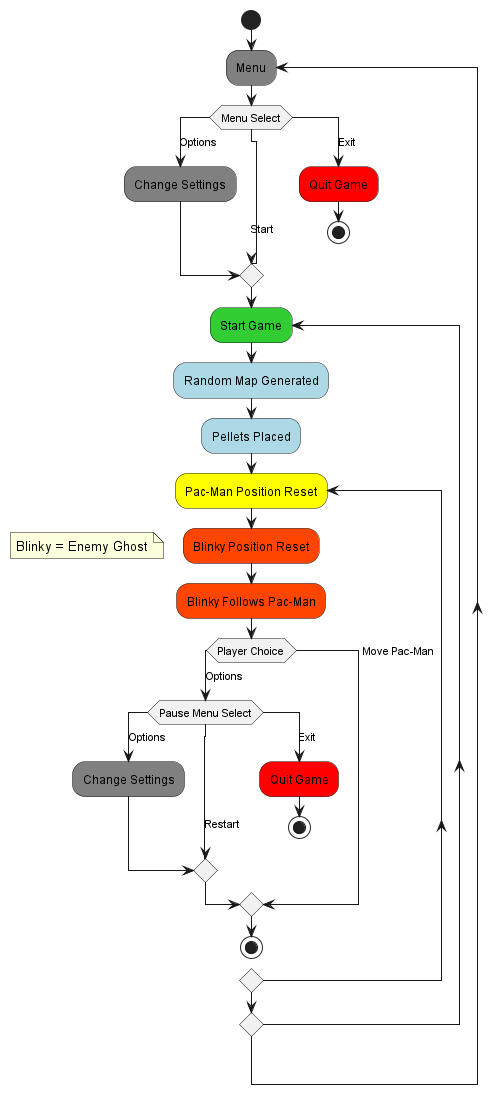

The diagram above was rendered by PlantUML. Its source (embedded in the PNG):
@startuml
!pragma useVerticalIf on
start
#Gray:repeat :Menu;
	switch(Menu Select)
		case (Options)
			#Gray:Change Settings;
		case (Start)
		case (Exit)
			#Red:Quit Game;
			stop
	endswitch

#LimeGreen:repeat :Start Game;
	#LightBlue:Random Map Generated;
	#LightBlue:Pellets Placed;
	#Yellow:repeat :Pac-Man Position Reset;
	#OrangeRed:Blinky Position Reset;
		floating note: Blinky = Enemy Ghost
	#OrangeRed:Blinky Follows Pac-Man;
	switch(Player Choice)	
		case (Options)
			switch(Pause Menu Select)
				case (Options)
					#Gray:Change Settings;
				case (Restart)
					
				case (Exit)
					#Red:Quit Game;
					stop
			endswitch
		case (Move Pac-Man)
	endswitch




stop
@enduml